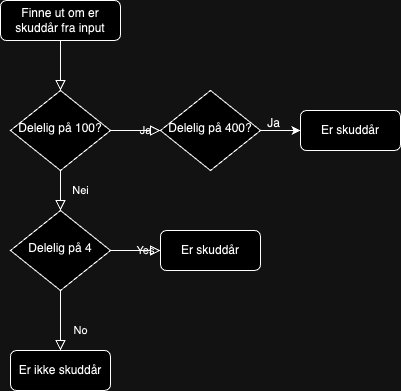

The diagram above was exported from draw.io. Its source (the exported page's mxGraphModel, read from the mxfile embedded in the PNG):
<mxGraphModel dx="483" dy="637" grid="1" gridSize="10" guides="1" tooltips="1" connect="1" arrows="1" fold="1" page="1" pageScale="1" pageWidth="827" pageHeight="1169" math="0" shadow="0">
  <root>
    <mxCell id="WIyWlLk6GJQsqaUBKTNV-0" />
    <mxCell id="WIyWlLk6GJQsqaUBKTNV-1" parent="WIyWlLk6GJQsqaUBKTNV-0" />
    <mxCell id="WIyWlLk6GJQsqaUBKTNV-2" value="" style="rounded=0;html=1;jettySize=auto;orthogonalLoop=1;fontSize=11;endArrow=block;endFill=0;endSize=8;strokeWidth=1;shadow=0;labelBackgroundColor=none;edgeStyle=orthogonalEdgeStyle;" parent="WIyWlLk6GJQsqaUBKTNV-1" source="WIyWlLk6GJQsqaUBKTNV-3" target="WIyWlLk6GJQsqaUBKTNV-6" edge="1">
      <mxGeometry relative="1" as="geometry" />
    </mxCell>
    <mxCell id="WIyWlLk6GJQsqaUBKTNV-3" value="Finne ut om er skuddår fra input" style="rounded=1;whiteSpace=wrap;html=1;fontSize=12;glass=0;strokeWidth=1;shadow=0;" parent="WIyWlLk6GJQsqaUBKTNV-1" vertex="1">
      <mxGeometry x="160" y="80" width="120" height="40" as="geometry" />
    </mxCell>
    <mxCell id="WIyWlLk6GJQsqaUBKTNV-4" value="Nei" style="rounded=0;html=1;jettySize=auto;orthogonalLoop=1;fontSize=11;endArrow=block;endFill=0;endSize=8;strokeWidth=1;shadow=0;labelBackgroundColor=none;edgeStyle=orthogonalEdgeStyle;" parent="WIyWlLk6GJQsqaUBKTNV-1" source="WIyWlLk6GJQsqaUBKTNV-6" target="WIyWlLk6GJQsqaUBKTNV-10" edge="1">
      <mxGeometry y="20" relative="1" as="geometry">
        <mxPoint as="offset" />
      </mxGeometry>
    </mxCell>
    <mxCell id="WIyWlLk6GJQsqaUBKTNV-5" value="Ja" style="edgeStyle=orthogonalEdgeStyle;rounded=0;html=1;jettySize=auto;orthogonalLoop=1;fontSize=11;endArrow=block;endFill=0;endSize=8;strokeWidth=1;shadow=0;labelBackgroundColor=none;" parent="WIyWlLk6GJQsqaUBKTNV-1" source="WIyWlLk6GJQsqaUBKTNV-6" edge="1">
      <mxGeometry y="10" relative="1" as="geometry">
        <mxPoint as="offset" />
        <mxPoint x="320" y="210" as="targetPoint" />
      </mxGeometry>
    </mxCell>
    <mxCell id="WIyWlLk6GJQsqaUBKTNV-6" value="Delelig på 100?" style="rhombus;whiteSpace=wrap;html=1;shadow=0;fontFamily=Helvetica;fontSize=12;align=center;strokeWidth=1;spacing=6;spacingTop=-4;" parent="WIyWlLk6GJQsqaUBKTNV-1" vertex="1">
      <mxGeometry x="170" y="170" width="100" height="80" as="geometry" />
    </mxCell>
    <mxCell id="WIyWlLk6GJQsqaUBKTNV-8" value="No" style="rounded=0;html=1;jettySize=auto;orthogonalLoop=1;fontSize=11;endArrow=block;endFill=0;endSize=8;strokeWidth=1;shadow=0;labelBackgroundColor=none;edgeStyle=orthogonalEdgeStyle;" parent="WIyWlLk6GJQsqaUBKTNV-1" source="WIyWlLk6GJQsqaUBKTNV-10" edge="1">
      <mxGeometry x="0.3333" y="20" relative="1" as="geometry">
        <mxPoint as="offset" />
        <mxPoint x="220" y="430" as="targetPoint" />
      </mxGeometry>
    </mxCell>
    <mxCell id="WIyWlLk6GJQsqaUBKTNV-9" value="Yes" style="edgeStyle=orthogonalEdgeStyle;rounded=0;html=1;jettySize=auto;orthogonalLoop=1;fontSize=11;endArrow=block;endFill=0;endSize=8;strokeWidth=1;shadow=0;labelBackgroundColor=none;" parent="WIyWlLk6GJQsqaUBKTNV-1" source="WIyWlLk6GJQsqaUBKTNV-10" edge="1">
      <mxGeometry y="10" relative="1" as="geometry">
        <mxPoint as="offset" />
        <mxPoint x="320" y="330" as="targetPoint" />
      </mxGeometry>
    </mxCell>
    <mxCell id="WIyWlLk6GJQsqaUBKTNV-10" value="Delelig på 4" style="rhombus;whiteSpace=wrap;html=1;shadow=0;fontFamily=Helvetica;fontSize=12;align=center;strokeWidth=1;spacing=6;spacingTop=-4;" parent="WIyWlLk6GJQsqaUBKTNV-1" vertex="1">
      <mxGeometry x="170" y="290" width="100" height="80" as="geometry" />
    </mxCell>
    <mxCell id="iyqtUF9Ma_BmZNC4E66d-2" style="edgeStyle=orthogonalEdgeStyle;rounded=0;orthogonalLoop=1;jettySize=auto;html=1;" parent="WIyWlLk6GJQsqaUBKTNV-1" source="iyqtUF9Ma_BmZNC4E66d-0" edge="1">
      <mxGeometry relative="1" as="geometry">
        <mxPoint x="460" y="210" as="targetPoint" />
      </mxGeometry>
    </mxCell>
    <mxCell id="iyqtUF9Ma_BmZNC4E66d-0" value="Delelig på 400?" style="rhombus;whiteSpace=wrap;html=1;shadow=0;fontFamily=Helvetica;fontSize=12;align=center;strokeWidth=1;spacing=6;spacingTop=-4;" parent="WIyWlLk6GJQsqaUBKTNV-1" vertex="1">
      <mxGeometry x="320" y="170" width="100" height="80" as="geometry" />
    </mxCell>
    <mxCell id="iyqtUF9Ma_BmZNC4E66d-3" value="Ja" style="text;html=1;align=center;verticalAlign=middle;resizable=0;points=[];autosize=1;strokeColor=none;fillColor=none;" parent="WIyWlLk6GJQsqaUBKTNV-1" vertex="1">
      <mxGeometry x="413" y="188" width="40" height="30" as="geometry" />
    </mxCell>
    <mxCell id="iyqtUF9Ma_BmZNC4E66d-5" value="Er skuddår" style="rounded=1;whiteSpace=wrap;html=1;" parent="WIyWlLk6GJQsqaUBKTNV-1" vertex="1">
      <mxGeometry x="460" y="190" width="100" height="40" as="geometry" />
    </mxCell>
    <mxCell id="iyqtUF9Ma_BmZNC4E66d-6" value="Er skuddår" style="rounded=1;whiteSpace=wrap;html=1;" parent="WIyWlLk6GJQsqaUBKTNV-1" vertex="1">
      <mxGeometry x="320" y="310" width="100" height="40" as="geometry" />
    </mxCell>
    <mxCell id="iyqtUF9Ma_BmZNC4E66d-7" value="Er ikke skuddår" style="rounded=1;whiteSpace=wrap;html=1;" parent="WIyWlLk6GJQsqaUBKTNV-1" vertex="1">
      <mxGeometry x="170" y="430" width="100" height="40" as="geometry" />
    </mxCell>
  </root>
</mxGraphModel>